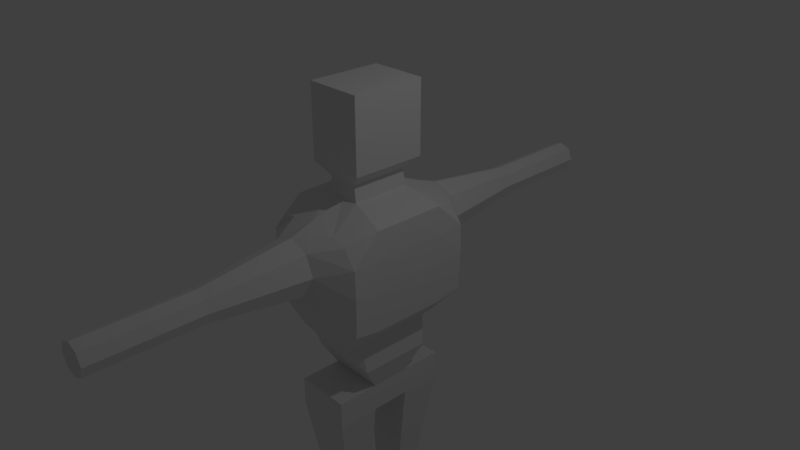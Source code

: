 # Source: enemyRobot3.blend  (saved by Blender 2.78.0; exported with 4.5.12 LTS)
import bpy
from mathutils import Matrix  # noqa: F401  (used for matrix-valued properties, if any)

bpy.ops.wm.read_factory_settings(use_empty=True)
scene = bpy.context.scene
scene.name = 'Scene'

# ---- collections
col_collection_1 = bpy.data.collections.new('Collection 1'); scene.collection.children.link(col_collection_1)

# ---- materials (node trees are filled in below, after node groups)
mat_metalbody = bpy.data.materials.new('metalBody')
mat_metalbody.alpha_threshold = 0.0
mat_metalbody.use_transparent_shadow = False
mat_metalbody.roughness = 0.5
mat_metalbody.line_color = (0.0, 0.0, 0.0, 1.0)

# ---- material node trees

# ---- world
world_world = bpy.data.worlds.new('World'); scene.world = world_world
world_world.color = (0.05088, 0.05088, 0.05088)
world_world.use_sun_shadow = False
world_world.sun_shadow_jitter_overblur = 0.0
world_world.cycles.sampling_method = 'MANUAL'

# ---- cameras
cam_camera = bpy.data.cameras.new('Camera')
cam_camera.clip_end = 100.0
cam_camera.lens = 35.0
cam_camera.sensor_width = 32.0
cam_camera.sensor_height = 18.0
cam_camera.ortho_scale = 7.314
cam_camera.dof.focus_distance = 0.0
cam_camera.dof.aperture_fstop = 128.0

# ---- lights
light_lamp = bpy.data.lights.new('Lamp', 'POINT')
light_lamp.transmission_factor = 0.0
light_lamp.cutoff_distance = 30.0
light_lamp.energy = 100.0
light_lamp.shadow_buffer_clip_start = 1.001
light_lamp.shadow_soft_size = 0.1
light_lamp.shadow_maximum_resolution = 0.006
light_lamp.use_absolute_resolution = True

# ---- meshes
me_cube = bpy.data.meshes.new('Cube')
me_cube.from_pydata([(0.4341, 0.7549, -0.9273), (-0.4341, 0.7549, -0.9273), (0.5834, 0.8883, 0.6297), (-0.5834, 0.8883, 0.6297), (0.4341, 0.5378, -0.9589), (0.4341, 0.0, -0.9589), (0.2171, 0.7549, -0.9589), (1.477e-07, 0.7549, -0.9589), (-0.2171, 0.7549, -0.9589), (0.7566, 0.8809, -0.5357), (0.7766, 0.8883, -0.003781), (0.7622, 0.8883, 0.3916), (-0.4341, 0.0, -0.9589), (-0.4341, 0.5378, -0.9589), (-0.7566, 0.8809, -0.5357), (-0.7766, 0.8883, -0.003781), (-0.7622, 0.8883, 0.3916), (0.7442, 0.4995, 0.7727), (0.756, 0.0, 0.7766), (0.3727, 0.8716, 0.6928), (2e-07, 0.8713, 0.7767), (-0.3727, 0.8716, 0.6928), (-0.756, 0.0, 0.7766), (-0.7442, 0.4995, 0.7727), (0.2743, 1.205, 0.5407), (2.554e-07, 1.205, 0.6543), (-0.2743, 1.205, 0.5407), (0.3879, 1.205, 0.2664), (-0.3879, 1.205, 0.2664), (0.2743, 1.205, -0.007914), (2.215e-07, 1.205, -0.1238), (-0.2743, 1.205, -0.007914), (-0.7497, 0.0, -0.6), (-0.7499, 0.5033, -0.5999), (-0.7766, 0.0, -0.02593), (-0.7766, 0.5, -0.02593), (-0.7766, 0.0, 0.3883), (-0.7766, 0.5, 0.3883), (0.7499, 0.5033, -0.5999), (0.7497, 0.0, -0.6), (0.7766, 0.5, -0.02593), (0.7766, 0.0, -0.02593), (0.7766, 0.5, 0.3883), (0.7766, 0.0, 0.3883), (0.2505, 0.4113, 0.9286), (0.2505, 0.0, 0.9286), (2.709e-08, 0.4113, 0.9286), (0.3937, 0.5141, 1.776), (-0.2505, 0.4113, 0.9286), (-0.2505, 0.0, 0.9286), (0.4972, 0.5002, -1.362), (1.135e-07, 0.5, -1.363), (-0.4346, 0.5002, -1.362), (0.4971, 0.0, -1.362), (0.3873, 0.2745, -2.121), (-0.4345, 0.0, -1.362), (0.1524, 2.498, 0.4188), (4.507e-07, 2.498, 0.4819), (-0.1524, 2.498, 0.4188), (0.2155, 2.498, 0.2664), (-0.2155, 2.498, 0.2664), (0.1524, 2.498, 0.114), (4.319e-07, 2.498, 0.05088), (-0.1524, 2.498, 0.114), (0.3873, 0.2746, -1.733), (1.135e-07, 0.2744, -1.734), (-0.3873, 0.2746, -1.733), (0.3872, 0.0, -1.733), (0.3873, 0.8592, -2.121), (-0.3872, 0.0, -1.733), (1.136e-07, 0.2744, -2.122), (-0.3873, 0.2745, -2.121), (0.3872, 0.0, -2.121), (4.412e-08, 0.0, -2.122), (-0.3872, 0.0, -2.121), (1.545e-07, 0.859, -2.122), (0.3873, 0.8592, -1.733), (1.545e-07, 0.859, -1.734), (-0.3873, 0.8592, -1.733), (-0.3873, 0.8592, -2.121), (0.2426, 0.2745, -3.585), (1.177e-07, 0.2743, -3.586), (-0.2426, 0.2745, -3.585), (0.2426, 0.6309, -3.585), (1.434e-07, 0.6307, -3.586), (-0.2426, 0.6309, -3.585), (0.2426, 0.2744, -5.301), (1.185e-07, 0.2743, -5.302), (-0.2426, 0.2744, -5.301), (0.2426, 0.6308, -5.301), (1.442e-07, 0.6306, -5.302), (-0.2426, 0.6308, -5.301), (0.2426, 0.2744, -5.847), (1.187e-07, 0.2742, -5.848), (-0.2426, 0.2744, -5.847), (0.2426, 0.6308, -5.847), (1.443e-07, 0.6306, -5.848), (-0.2426, 0.6308, -5.847), (0.3937, 0.5141, 1.328), (0.3937, 0.0, 1.328), (5.322e-08, 0.5141, 1.328), (0.3937, 0.5141, 2.324), (-0.3937, 0.5141, 1.328), (-0.3937, 0.0, 1.328), (0.3937, 0.0, 1.776), (5.322e-08, 0.5141, 1.776), (-0.3937, 0.5141, 1.776), (-0.3937, 0.0, 1.776), (0.3937, 0.0, 2.324), (5.322e-08, 0.5141, 2.324), (-9.93e-08, 0.0, 2.324), (-0.3937, 0.5141, 2.324), (-0.3937, 0.0, 2.324), (0.201, 0.3944, 1.143), (-0.201, 0.0, 1.143), (-0.201, 0.3944, 1.143), (0.201, 0.0, 1.143), (1.921e-08, 0.3944, 1.143), (0.1524, 3.951, 0.4188), (4.507e-07, 3.951, 0.4819), (-0.1524, 3.951, 0.4188), (0.2155, 3.951, 0.2664), (4.393e-07, 3.951, 0.2664), (-0.2155, 3.951, 0.2664), (0.1524, 3.951, 0.114), (4.319e-07, 3.951, 0.05088), (-0.1524, 3.951, 0.114)], [], [(37, 23, 3, 16), (31, 8, 1, 14), (21, 26, 16, 3), (26, 28, 15, 16), (28, 31, 14, 15), (2, 11, 24, 19), (19, 24, 25, 20), (20, 25, 26, 21), (11, 10, 27, 24), (25, 24, 56, 57), (24, 27, 59, 56), (10, 9, 29, 27), (28, 26, 58, 60), (29, 30, 62, 61), (9, 0, 6, 29), (29, 6, 7, 30), (30, 7, 8, 31), (13, 33, 14, 1), (33, 35, 15, 14), (35, 37, 16, 15), (12, 32, 33, 13), (32, 34, 35, 33), (34, 36, 37, 35), (36, 22, 23, 37), (0, 9, 38, 4), (4, 38, 39, 5), (9, 10, 40, 38), (38, 40, 41, 39), (10, 11, 42, 40), (40, 42, 43, 41), (11, 2, 17, 42), (42, 17, 18, 43), (2, 19, 44, 17), (17, 44, 45, 18), (19, 20, 46, 44), (116, 113, 98, 99), (20, 21, 48, 46), (115, 114, 103, 102), (21, 3, 23, 48), (48, 23, 22, 49), (8, 52, 13, 1), (52, 55, 12, 13), (0, 4, 50, 6), (6, 50, 51, 7), (7, 51, 52, 8), (4, 5, 53, 50), (51, 50, 64, 65), (55, 52, 66, 69), (60, 58, 120, 123), (58, 57, 119, 120), (62, 63, 126, 125), (59, 61, 124, 121), (30, 31, 63, 62), (31, 28, 60, 63), (27, 29, 61, 59), (26, 25, 57, 58), (64, 54, 68, 76), (64, 67, 72, 54), (50, 53, 67, 64), (52, 51, 65, 66), (54, 72, 73, 70), (70, 73, 74, 71), (65, 64, 76, 77), (69, 66, 71, 74), (77, 76, 68, 75), (78, 77, 75, 79), (71, 66, 78, 79), (66, 65, 77, 78), (75, 68, 83, 84), (68, 54, 80, 83), (85, 84, 90, 91), (82, 85, 91, 88), (79, 75, 84, 85), (54, 70, 81, 80), (70, 71, 82, 81), (71, 79, 85, 82), (90, 89, 95, 96), (89, 86, 92, 95), (81, 82, 88, 87), (83, 80, 86, 89), (84, 83, 89, 90), (80, 81, 87, 86), (93, 94, 97, 96), (92, 93, 96, 95), (86, 87, 93, 92), (88, 91, 97, 94), (91, 90, 96, 97), (87, 88, 94, 93), (99, 98, 47, 104), (102, 103, 107, 106), (117, 115, 102, 100), (113, 117, 100, 98), (104, 47, 101, 108), (106, 107, 112, 111), (100, 102, 106, 105), (98, 100, 105, 47), (101, 109, 110, 108), (109, 111, 112, 110), (105, 106, 111, 109), (47, 105, 109, 101), (44, 46, 117, 113), (46, 48, 115, 117), (48, 49, 114, 115), (45, 44, 113, 116), (118, 121, 122, 119), (119, 122, 123, 120), (121, 124, 125, 122), (122, 125, 126, 123), (56, 59, 121, 118), (61, 62, 125, 124), (63, 60, 123, 126), (57, 56, 118, 119)])
_uv = me_cube.uv_layers.new(name='UVMap')
_uv.uv.foreach_set('vector', [0.4543, 0.9413, 0.4543, 0.9995, 0.3907, 0.9783, 0.3915, 0.9419, 0.7049, 0.2823, 0.6957, 0.1285, 0.7308, 0.1332, 0.7829, 0.1949, 0.06296, 0.1359, 0.07886, 0.1895, 0.0, 0.1463, 0.0289, 0.1401, 0.7049, 0.3638, 0.7233, 0.3231, 0.7861, 0.2742, 0.7838, 0.3329, 0.7233, 0.3231, 0.7049, 0.2823, 0.7829, 0.1949, 0.7861, 0.2742, 0.2175, 0.1401, 0.2464, 0.1463, 0.1675, 0.1895, 0.1834, 0.1359, 0.1834, 0.1359, 0.1675, 0.1895, 0.1232, 0.1866, 0.1232, 0.1337, 0.1232, 0.1337, 0.1232, 0.1866, 0.07886, 0.1895, 0.06296, 0.1359, 0.5374, 0.3329, 0.5351, 0.2742, 0.5979, 0.3231, 0.6163, 0.3638, 0.1232, 0.1866, 0.1675, 0.1895, 0.1478, 0.3853, 0.1232, 0.3837, 0.9113, 0.000468, 0.956, 0.0, 0.9556, 0.1962, 0.9308, 0.1964, 0.5351, 0.2742, 0.5383, 0.1949, 0.6163, 0.2823, 0.5979, 0.3231, 0.9554, 0.416, 1.0, 0.4165, 0.9805, 0.6124, 0.9557, 0.6122, 0.6603, 0.3644, 0.7046, 0.3638, 0.7046, 0.5601, 0.68, 0.5604, 0.5383, 0.1949, 0.5904, 0.1332, 0.6255, 0.1285, 0.6163, 0.2823, 0.6163, 0.2823, 0.6255, 0.1285, 0.6606, 0.1285, 0.6606, 0.2651, 0.6606, 0.2651, 0.6606, 0.1285, 0.6957, 0.1285, 0.7049, 0.2823, 0.4463, 0.7385, 0.4534, 0.792, 0.3924, 0.8017, 0.4113, 0.7433, 0.4534, 0.792, 0.4542, 0.8787, 0.3914, 0.8821, 0.3924, 0.8017, 0.4542, 0.8787, 0.4543, 0.9413, 0.3915, 0.9419, 0.3914, 0.8821, 0.5332, 0.7384, 0.5347, 0.7919, 0.4534, 0.792, 0.4463, 0.7385, 0.5347, 0.7919, 0.535, 0.8786, 0.4542, 0.8787, 0.4534, 0.792, 0.535, 0.8786, 0.5351, 0.9412, 0.4543, 0.9413, 0.4542, 0.8787, 0.5351, 0.9412, 0.5351, 1.0, 0.4543, 0.9995, 0.4543, 0.9413, 0.2669, 0.2567, 0.2481, 0.1982, 0.309, 0.208, 0.302, 0.2615, 0.302, 0.2615, 0.309, 0.208, 0.3904, 0.2081, 0.3889, 0.2616, 0.2481, 0.1982, 0.2471, 0.1179, 0.3098, 0.1213, 0.309, 0.208, 0.309, 0.208, 0.3098, 0.1213, 0.3906, 0.1214, 0.3904, 0.2081, 0.2471, 0.1179, 0.2471, 0.05808, 0.3099, 0.05867, 0.3098, 0.1213, 0.3098, 0.1213, 0.3099, 0.05867, 0.3907, 0.05875, 0.3906, 0.1214, 0.2471, 0.05808, 0.2464, 0.02167, 0.31, 0.0004934, 0.3099, 0.05867, 0.3099, 0.05867, 0.31, 0.0004934, 0.3907, 0.0, 0.3907, 0.05875, 0.2175, 0.1401, 0.1834, 0.1359, 0.1637, 0.06125, 0.2435, 0.07845, 0.2435, 0.07845, 0.1637, 0.06125, 0.1637, 0.0, 0.2454, 0.003956, 0.1834, 0.1359, 0.1232, 0.1337, 0.1232, 0.06125, 0.1637, 0.06125, 0.7801, 0.3638, 0.7801, 0.4234, 0.7489, 0.4424, 0.7489, 0.3647, 0.1232, 0.1337, 0.06296, 0.1359, 0.08271, 0.06125, 0.1232, 0.06125, 0.2103, 0.6613, 0.2103, 0.6017, 0.2415, 0.6026, 0.2415, 0.6803, 0.06296, 0.1359, 0.0289, 0.1401, 0.002897, 0.07845, 0.08271, 0.06125, 0.08271, 0.06125, 0.002897, 0.07845, 0.000997, 0.003956, 0.08271, 6.759e-08, 0.6957, 0.1285, 0.7308, 0.06154, 0.7308, 0.1225, 0.7308, 0.1332, 0.4523, 0.6775, 0.5331, 0.6775, 0.5332, 0.7384, 0.4463, 0.7385, 0.5904, 0.1332, 0.5904, 0.1225, 0.5802, 0.06154, 0.6255, 0.1285, 0.6255, 0.1285, 0.5802, 0.06154, 0.6606, 0.06137, 0.6606, 0.1285, 0.6606, 0.1285, 0.6606, 0.06137, 0.7308, 0.06154, 0.6957, 0.1285, 0.302, 0.2615, 0.3889, 0.2616, 0.3891, 0.3227, 0.3083, 0.3226, 0.6606, 0.06137, 0.5802, 0.06154, 0.598, 0.0001685, 0.6606, 0.0, 0.5331, 0.6775, 0.4523, 0.6775, 0.4885, 0.6216, 0.5329, 0.6215, 0.9557, 0.6122, 0.9805, 0.6124, 0.9804, 0.832, 0.9556, 0.8318, 0.09857, 0.3853, 0.1232, 0.3837, 0.1232, 0.6, 0.09857, 0.6017, 0.7046, 0.5601, 0.7292, 0.5604, 0.7292, 0.78, 0.7046, 0.7797, 0.9556, 0.1962, 0.9801, 0.1964, 0.9802, 0.416, 0.9557, 0.4157, 0.7046, 0.3638, 0.7489, 0.3644, 0.7292, 0.5604, 0.7046, 0.5601, 0.9113, 0.4165, 0.9554, 0.416, 0.9557, 0.6122, 0.9313, 0.6124, 0.956, 0.0, 1.0, 0.0004682, 0.9801, 0.1964, 0.9556, 0.1962, 0.07886, 0.1895, 0.1232, 0.1866, 0.1232, 0.3837, 0.09857, 0.3853, 0.3442, 0.3784, 0.3441, 0.4372, 0.2496, 0.4371, 0.2497, 0.3783, 0.3442, 0.3784, 0.3885, 0.3785, 0.3884, 0.4372, 0.3441, 0.4372, 0.3083, 0.3226, 0.3891, 0.3227, 0.3885, 0.3785, 0.3442, 0.3784, 0.7308, 0.06154, 0.6606, 0.06137, 0.6606, 0.0, 0.7232, 0.0001685, 0.7046, 0.8971, 0.6603, 0.8971, 0.6603, 0.8385, 0.7046, 0.8385, 0.7046, 0.8385, 0.6603, 0.8385, 0.6603, 0.78, 0.7046, 0.78, 0.2204, 0.8109, 0.2204, 0.8694, 0.1273, 0.8694, 0.1273, 0.8109, 0.5329, 0.6215, 0.4885, 0.6216, 0.4884, 0.5628, 0.5328, 0.5628, 0.8487, 0.6178, 0.7861, 0.6179, 0.7861, 0.5602, 0.8487, 0.56, 0.9113, 0.6179, 0.8487, 0.6178, 0.8487, 0.56, 0.9113, 0.5602, 0.4884, 0.5628, 0.4885, 0.6216, 0.394, 0.6216, 0.3939, 0.5629, 0.2204, 0.7523, 0.2204, 0.8109, 0.1273, 0.8109, 0.1273, 0.7523, 0.8487, 0.56, 0.7861, 0.5602, 0.8095, 0.3364, 0.8487, 0.3362, 0.2496, 0.4371, 0.3441, 0.4372, 0.3431, 0.6581, 0.2855, 0.658, 0.888, 0.3364, 0.8487, 0.3362, 0.8487, 0.08115, 0.888, 0.08132, 0.4874, 0.3419, 0.4299, 0.342, 0.4295, 0.08259, 0.487, 0.08254, 0.9113, 0.5602, 0.8487, 0.56, 0.8487, 0.3362, 0.888, 0.3364, 0.6603, 0.9273, 0.5977, 0.9271, 0.5977, 0.7058, 0.6369, 0.706, 0.5977, 0.9271, 0.5351, 0.9273, 0.5584, 0.706, 0.5977, 0.7058, 0.4884, 0.5628, 0.3939, 0.5629, 0.4299, 0.342, 0.4874, 0.3419, 0.8487, 0.08115, 0.8095, 0.08132, 0.8095, 0.0001685, 0.8487, 0.0, 0.2851, 0.9174, 0.3427, 0.9175, 0.3426, 1.0, 0.285, 0.9999, 0.5977, 0.7058, 0.5584, 0.706, 0.5584, 0.4466, 0.5977, 0.4464, 0.2855, 0.658, 0.3431, 0.6581, 0.3427, 0.9175, 0.2851, 0.9174, 0.8487, 0.3362, 0.8095, 0.3364, 0.8095, 0.08132, 0.8487, 0.08115, 0.6369, 0.706, 0.5977, 0.7058, 0.5977, 0.4464, 0.6369, 0.4466, 0.7622, 0.8167, 0.7622, 0.8533, 0.7046, 0.8533, 0.7047, 0.8167, 0.7622, 0.78, 0.7622, 0.8167, 0.7047, 0.8167, 0.7046, 0.78, 0.6369, 0.4466, 0.5977, 0.4464, 0.5977, 0.3638, 0.6369, 0.364, 0.487, 0.08254, 0.4295, 0.08259, 0.4293, 5.292e-05, 0.4869, 0.0, 0.888, 0.08132, 0.8487, 0.08115, 0.8487, 0.0, 0.888, 0.0001685, 0.5977, 0.4464, 0.5584, 0.4466, 0.5584, 0.364, 0.5977, 0.3638, 0.7861, 0.618, 0.8692, 0.6179, 0.8692, 0.6857, 0.7861, 0.6857, 0.1273, 0.6017, 0.2103, 0.6017, 0.2103, 0.6694, 0.1273, 0.6694, 0.06363, 0.6331, 0.09612, 0.6331, 0.1273, 0.6639, 0.06363, 0.6639, 0.03115, 0.6331, 0.06363, 0.6331, 0.06363, 0.6639, 0.0, 0.6639, 0.7861, 0.6857, 0.8692, 0.6857, 0.8692, 0.7685, 0.7861, 0.7686, 0.1273, 0.6694, 0.2103, 0.6694, 0.2103, 0.7523, 0.1273, 0.7523, 0.06363, 0.6639, 0.1273, 0.6639, 0.1273, 0.7305, 0.06363, 0.7305, 0.0, 0.6639, 0.06363, 0.6639, 0.06363, 0.7305, 4.817e-09, 0.7305, 0.868, 0.7686, 0.868, 0.8281, 0.7861, 0.8281, 0.7861, 0.7686, 0.868, 0.8281, 0.868, 0.8876, 0.7861, 0.8876, 0.7861, 0.8281, 0.06363, 0.7305, 0.1273, 0.7305, 0.1273, 0.812, 0.06363, 0.812, 4.817e-09, 0.7305, 0.06363, 0.7305, 0.06363, 0.812, 4.817e-09, 0.812, 0.02314, 0.6017, 0.06363, 0.6017, 0.06363, 0.6331, 0.03115, 0.6331, 0.06363, 0.6017, 0.1041, 0.6017, 0.09612, 0.6331, 0.06363, 0.6331, 0.7489, 0.5046, 0.7489, 0.4424, 0.7838, 0.4426, 0.7838, 0.5022, 0.7837, 0.5046, 0.7837, 0.5667, 0.7489, 0.5644, 0.7489, 0.5048, 0.01858, 0.8123, 0.04485, 0.812, 0.03172, 0.8422, 3.854e-08, 0.8301, 3.854e-08, 0.8301, 0.03172, 0.8422, 0.01858, 0.8723, 0.0, 0.8549, 0.04485, 0.812, 0.06343, 0.8294, 0.06343, 0.8542, 0.03172, 0.8422, 0.03172, 0.8422, 0.06343, 0.8542, 0.04485, 0.872, 0.01858, 0.8723, 0.9308, 0.1964, 0.9556, 0.1962, 0.9557, 0.4157, 0.9309, 0.416, 0.68, 0.5604, 0.7046, 0.5601, 0.7046, 0.7797, 0.68, 0.78, 0.9313, 0.6124, 0.9557, 0.6122, 0.9556, 0.8318, 0.9312, 0.832, 0.1232, 0.3837, 0.1478, 0.3853, 0.1478, 0.6017, 0.1232, 0.6])
me_cube.materials.append(mat_metalbody)
me_cube.use_remesh_preserve_volume = False
me_cube.use_remesh_preserve_attributes = False
me_cube.use_mirror_vertex_groups = False
me_cube.update()

# ---- objects
ob_cube = bpy.data.objects.new('Cube', me_cube)
ob_lamp = bpy.data.objects.new('Lamp', light_lamp)
ob_camera = bpy.data.objects.new('Camera', cam_camera)

# ---- transforms, parenting, visibility, modifiers, constraints
ob_cube.location = (0.0, 0.0, 0.0)
ob_cube.lock_rotations_4d = False
ob_cube.empty_display_type = 'ARROWS'
ob_cube.lineart.crease_threshold = 0.0
_m = ob_cube.modifiers.new('Mirror', 'MIRROR')
_m.use_axis = (False, True, False)
_m.use_clip = True
ob_lamp.location = (4.076, 1.005, 5.904)
ob_lamp.rotation_euler = (0.6503, 0.05522, 1.866)
ob_lamp.lock_rotations_4d = False
ob_lamp.empty_display_type = 'ARROWS'
ob_lamp.color = (0.0, 0.0, 0.0, 0.0)
ob_lamp.lineart.crease_threshold = 0.0
ob_camera.location = (7.481, -6.508, 5.344)
ob_camera.rotation_euler = (1.109, 0.0, 0.8149)
ob_camera.lock_rotations_4d = False
ob_camera.empty_display_type = 'ARROWS'
ob_camera.color = (0.0, 0.0, 0.0, 0.0)
ob_camera.display_type = 'WIRE'
ob_camera.lineart.crease_threshold = 0.0

# ---- collection membership
col_collection_1.objects.link(ob_cube)
col_collection_1.objects.link(ob_lamp)
col_collection_1.objects.link(ob_camera)

# ---- scene / render settings (as saved in the file)
scene.camera = ob_camera
scene.frame_start = 1; scene.frame_end = 250; scene.frame_set(1)
scene.render.engine = 'BLENDER_EEVEE_NEXT'
scene.render.resolution_percentage = 50
scene.render.dither_intensity = 0.0
scene.cycles.use_denoising = False
scene.cycles.samples = 128
scene.cycles.sampling_pattern = 'TABULATED_SOBOL'
scene.cycles.light_sampling_threshold = 0.0
scene.cycles.use_adaptive_sampling = False
scene.cycles.use_light_tree = False
scene.cycles.blur_glossy = 0.0
scene.cycles.sample_clamp_indirect = 0.0
scene.view_settings.view_transform = 'Standard'
bpy.context.view_layer.update()
